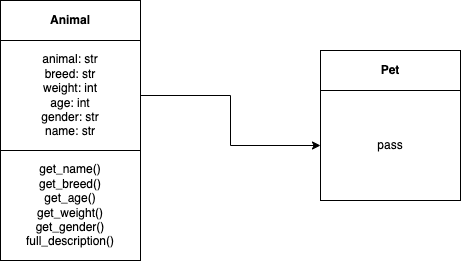

The diagram above was exported from draw.io. Its source (the exported page's mxGraphModel, read from the mxfile embedded in the PNG):
<mxGraphModel dx="946" dy="614" grid="1" gridSize="10" guides="1" tooltips="1" connect="1" arrows="1" fold="1" page="1" pageScale="1" pageWidth="827" pageHeight="1169" math="0" shadow="0">
  <root>
    <mxCell id="0" />
    <mxCell id="1" parent="0" />
    <mxCell id="Fq5PDKYRucueVXd7MfWC-1" value="&lt;b&gt;Animal&lt;/b&gt;" style="rounded=0;whiteSpace=wrap;html=1;" vertex="1" parent="1">
      <mxGeometry x="130" y="110" width="140" height="40" as="geometry" />
    </mxCell>
    <mxCell id="Fq5PDKYRucueVXd7MfWC-7" style="edgeStyle=orthogonalEdgeStyle;rounded=0;orthogonalLoop=1;jettySize=auto;html=1;entryX=0;entryY=0.5;entryDx=0;entryDy=0;" edge="1" parent="1" source="Fq5PDKYRucueVXd7MfWC-3" target="Fq5PDKYRucueVXd7MfWC-6">
      <mxGeometry relative="1" as="geometry" />
    </mxCell>
    <mxCell id="Fq5PDKYRucueVXd7MfWC-3" value="animal: str&lt;br&gt;breed: str&lt;br&gt;weight: int&lt;br&gt;age: int&lt;br&gt;gender: str&lt;br&gt;name: str" style="rounded=0;whiteSpace=wrap;html=1;" vertex="1" parent="1">
      <mxGeometry x="130" y="150" width="140" height="110" as="geometry" />
    </mxCell>
    <mxCell id="Fq5PDKYRucueVXd7MfWC-4" value="get_name()&lt;br&gt;get_breed()&lt;br&gt;get_age()&lt;br&gt;get_weight()&lt;br&gt;get_gender()&lt;br&gt;full_description()" style="rounded=0;whiteSpace=wrap;html=1;" vertex="1" parent="1">
      <mxGeometry x="130" y="260" width="140" height="110" as="geometry" />
    </mxCell>
    <mxCell id="Fq5PDKYRucueVXd7MfWC-5" value="&lt;b&gt;Pet&lt;/b&gt;" style="rounded=0;whiteSpace=wrap;html=1;" vertex="1" parent="1">
      <mxGeometry x="450" y="160" width="140" height="40" as="geometry" />
    </mxCell>
    <mxCell id="Fq5PDKYRucueVXd7MfWC-6" value="pass" style="rounded=0;whiteSpace=wrap;html=1;" vertex="1" parent="1">
      <mxGeometry x="450" y="200" width="140" height="110" as="geometry" />
    </mxCell>
  </root>
</mxGraphModel>